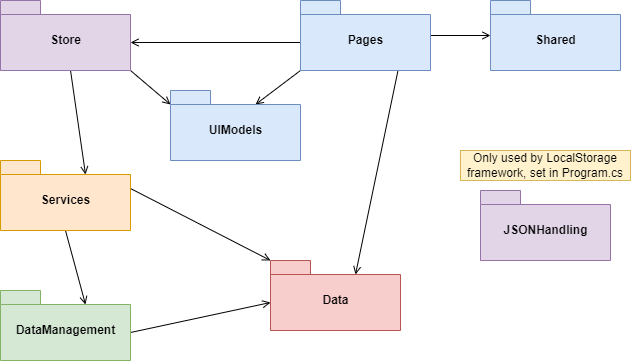

The diagram above was exported from draw.io. Its source (the exported page's mxGraphModel, read from the mxfile embedded in the PNG):
<mxGraphModel dx="2024" dy="702" grid="1" gridSize="10" guides="1" tooltips="1" connect="1" arrows="1" fold="1" page="1" pageScale="1" pageWidth="827" pageHeight="1169" math="0" shadow="0">
  <root>
    <mxCell id="WIyWlLk6GJQsqaUBKTNV-0" />
    <mxCell id="WIyWlLk6GJQsqaUBKTNV-1" parent="WIyWlLk6GJQsqaUBKTNV-0" />
    <mxCell id="tS-wBLHje6V1GdNF-N0T-18" style="edgeStyle=none;rounded=0;orthogonalLoop=1;jettySize=auto;html=1;exitX=0;exitY=0;exitDx=130;exitDy=42;exitPerimeter=0;entryX=0;entryY=0;entryDx=0;entryDy=42;entryPerimeter=0;endArrow=open;endFill=0;" parent="WIyWlLk6GJQsqaUBKTNV-1" source="tS-wBLHje6V1GdNF-N0T-1" target="tS-wBLHje6V1GdNF-N0T-6" edge="1">
      <mxGeometry relative="1" as="geometry" />
    </mxCell>
    <mxCell id="tS-wBLHje6V1GdNF-N0T-1" value="DataManagement" style="shape=folder;fontStyle=1;spacingTop=10;tabWidth=40;tabHeight=14;tabPosition=left;html=1;fillColor=#d5e8d4;strokeColor=#82b366;" parent="WIyWlLk6GJQsqaUBKTNV-1" vertex="1">
      <mxGeometry x="-700" y="360" width="130" height="70" as="geometry" />
    </mxCell>
    <mxCell id="tS-wBLHje6V1GdNF-N0T-2" value="Shared" style="shape=folder;fontStyle=1;spacingTop=10;tabWidth=40;tabHeight=14;tabPosition=left;html=1;fillColor=#dae8fc;strokeColor=#6c8ebf;" parent="WIyWlLk6GJQsqaUBKTNV-1" vertex="1">
      <mxGeometry x="-210" y="70" width="130" height="70" as="geometry" />
    </mxCell>
    <mxCell id="tS-wBLHje6V1GdNF-N0T-8" value="" style="edgeStyle=orthogonalEdgeStyle;rounded=0;orthogonalLoop=1;jettySize=auto;html=1;endArrow=open;endFill=0;" parent="WIyWlLk6GJQsqaUBKTNV-1" source="tS-wBLHje6V1GdNF-N0T-3" target="tS-wBLHje6V1GdNF-N0T-2" edge="1">
      <mxGeometry relative="1" as="geometry" />
    </mxCell>
    <mxCell id="tS-wBLHje6V1GdNF-N0T-9" style="edgeStyle=orthogonalEdgeStyle;rounded=0;orthogonalLoop=1;jettySize=auto;html=1;exitX=0;exitY=0;exitDx=0;exitDy=42;exitPerimeter=0;entryX=0;entryY=0;entryDx=130;entryDy=42;entryPerimeter=0;endArrow=open;endFill=0;" parent="WIyWlLk6GJQsqaUBKTNV-1" source="tS-wBLHje6V1GdNF-N0T-3" target="tS-wBLHje6V1GdNF-N0T-5" edge="1">
      <mxGeometry relative="1" as="geometry" />
    </mxCell>
    <mxCell id="tS-wBLHje6V1GdNF-N0T-14" style="rounded=0;orthogonalLoop=1;jettySize=auto;html=1;exitX=0.75;exitY=1;exitDx=0;exitDy=0;exitPerimeter=0;entryX=0;entryY=0;entryDx=85;entryDy=14;entryPerimeter=0;endArrow=open;endFill=0;" parent="WIyWlLk6GJQsqaUBKTNV-1" source="tS-wBLHje6V1GdNF-N0T-3" target="tS-wBLHje6V1GdNF-N0T-6" edge="1">
      <mxGeometry relative="1" as="geometry" />
    </mxCell>
    <mxCell id="vBeT8umlEaTO_tnhxYp5-3" style="edgeStyle=none;rounded=0;orthogonalLoop=1;jettySize=auto;html=1;exitX=0;exitY=0;exitDx=0;exitDy=70;exitPerimeter=0;entryX=0;entryY=0;entryDx=85;entryDy=14;entryPerimeter=0;endArrow=open;endFill=0;" parent="WIyWlLk6GJQsqaUBKTNV-1" source="tS-wBLHje6V1GdNF-N0T-3" target="vBeT8umlEaTO_tnhxYp5-1" edge="1">
      <mxGeometry relative="1" as="geometry" />
    </mxCell>
    <mxCell id="tS-wBLHje6V1GdNF-N0T-3" value="Pages" style="shape=folder;fontStyle=1;spacingTop=10;tabWidth=40;tabHeight=14;tabPosition=left;html=1;fillColor=#dae8fc;strokeColor=#6c8ebf;" parent="WIyWlLk6GJQsqaUBKTNV-1" vertex="1">
      <mxGeometry x="-400" y="70" width="130" height="70" as="geometry" />
    </mxCell>
    <mxCell id="tS-wBLHje6V1GdNF-N0T-16" style="edgeStyle=none;rounded=0;orthogonalLoop=1;jettySize=auto;html=1;exitX=0.5;exitY=1;exitDx=0;exitDy=0;exitPerimeter=0;entryX=0;entryY=0;entryDx=85;entryDy=14;entryPerimeter=0;endArrow=open;endFill=0;" parent="WIyWlLk6GJQsqaUBKTNV-1" source="tS-wBLHje6V1GdNF-N0T-4" target="tS-wBLHje6V1GdNF-N0T-1" edge="1">
      <mxGeometry relative="1" as="geometry" />
    </mxCell>
    <mxCell id="9BIGrAz13Y8lSIebXYsS-0" style="rounded=0;orthogonalLoop=1;jettySize=auto;html=1;exitX=0;exitY=0;exitDx=130;exitDy=28;exitPerimeter=0;entryX=0;entryY=0;entryDx=0;entryDy=0;entryPerimeter=0;endArrow=open;endFill=0;" parent="WIyWlLk6GJQsqaUBKTNV-1" source="tS-wBLHje6V1GdNF-N0T-4" target="tS-wBLHje6V1GdNF-N0T-6" edge="1">
      <mxGeometry relative="1" as="geometry" />
    </mxCell>
    <mxCell id="tS-wBLHje6V1GdNF-N0T-4" value="Services" style="shape=folder;fontStyle=1;spacingTop=10;tabWidth=40;tabHeight=14;tabPosition=left;html=1;fillColor=#ffe6cc;strokeColor=#d79b00;" parent="WIyWlLk6GJQsqaUBKTNV-1" vertex="1">
      <mxGeometry x="-700" y="230" width="130" height="70" as="geometry" />
    </mxCell>
    <mxCell id="tS-wBLHje6V1GdNF-N0T-10" value="" style="rounded=0;orthogonalLoop=1;jettySize=auto;html=1;entryX=0;entryY=0;entryDx=85;entryDy=14;entryPerimeter=0;endArrow=open;endFill=0;" parent="WIyWlLk6GJQsqaUBKTNV-1" source="tS-wBLHje6V1GdNF-N0T-5" target="tS-wBLHje6V1GdNF-N0T-4" edge="1">
      <mxGeometry relative="1" as="geometry">
        <mxPoint x="-635" y="210" as="targetPoint" />
      </mxGeometry>
    </mxCell>
    <mxCell id="vBeT8umlEaTO_tnhxYp5-2" style="edgeStyle=none;rounded=0;orthogonalLoop=1;jettySize=auto;html=1;exitX=0;exitY=0;exitDx=130;exitDy=70;exitPerimeter=0;entryX=0;entryY=0;entryDx=0;entryDy=14;entryPerimeter=0;endArrow=open;endFill=0;" parent="WIyWlLk6GJQsqaUBKTNV-1" source="tS-wBLHje6V1GdNF-N0T-5" target="vBeT8umlEaTO_tnhxYp5-1" edge="1">
      <mxGeometry relative="1" as="geometry" />
    </mxCell>
    <mxCell id="tS-wBLHje6V1GdNF-N0T-5" value="Store" style="shape=folder;fontStyle=1;spacingTop=10;tabWidth=40;tabHeight=14;tabPosition=left;html=1;fillColor=#e1d5e7;strokeColor=#9673a6;" parent="WIyWlLk6GJQsqaUBKTNV-1" vertex="1">
      <mxGeometry x="-700" y="70" width="130" height="70" as="geometry" />
    </mxCell>
    <mxCell id="tS-wBLHje6V1GdNF-N0T-6" value="Data" style="shape=folder;fontStyle=1;spacingTop=10;tabWidth=40;tabHeight=14;tabPosition=left;html=1;fillColor=#f8cecc;strokeColor=#b85450;" parent="WIyWlLk6GJQsqaUBKTNV-1" vertex="1">
      <mxGeometry x="-430" y="330" width="130" height="70" as="geometry" />
    </mxCell>
    <mxCell id="tS-wBLHje6V1GdNF-N0T-7" value="JSONHandling" style="shape=folder;fontStyle=1;spacingTop=10;tabWidth=40;tabHeight=14;tabPosition=left;html=1;fillColor=#e1d5e7;strokeColor=#9673a6;" parent="WIyWlLk6GJQsqaUBKTNV-1" vertex="1">
      <mxGeometry x="-220" y="260" width="130" height="70" as="geometry" />
    </mxCell>
    <mxCell id="tS-wBLHje6V1GdNF-N0T-17" value="Only used by LocalStorage framework, set in Program.cs" style="text;html=1;strokeColor=#d6b656;fillColor=#fff2cc;align=center;verticalAlign=middle;whiteSpace=wrap;rounded=0;" parent="WIyWlLk6GJQsqaUBKTNV-1" vertex="1">
      <mxGeometry x="-240" y="220" width="170" height="30" as="geometry" />
    </mxCell>
    <mxCell id="vBeT8umlEaTO_tnhxYp5-1" value="UIModels" style="shape=folder;fontStyle=1;spacingTop=10;tabWidth=40;tabHeight=14;tabPosition=left;html=1;fillColor=#dae8fc;strokeColor=#6c8ebf;" parent="WIyWlLk6GJQsqaUBKTNV-1" vertex="1">
      <mxGeometry x="-530" y="160" width="130" height="70" as="geometry" />
    </mxCell>
  </root>
</mxGraphModel>